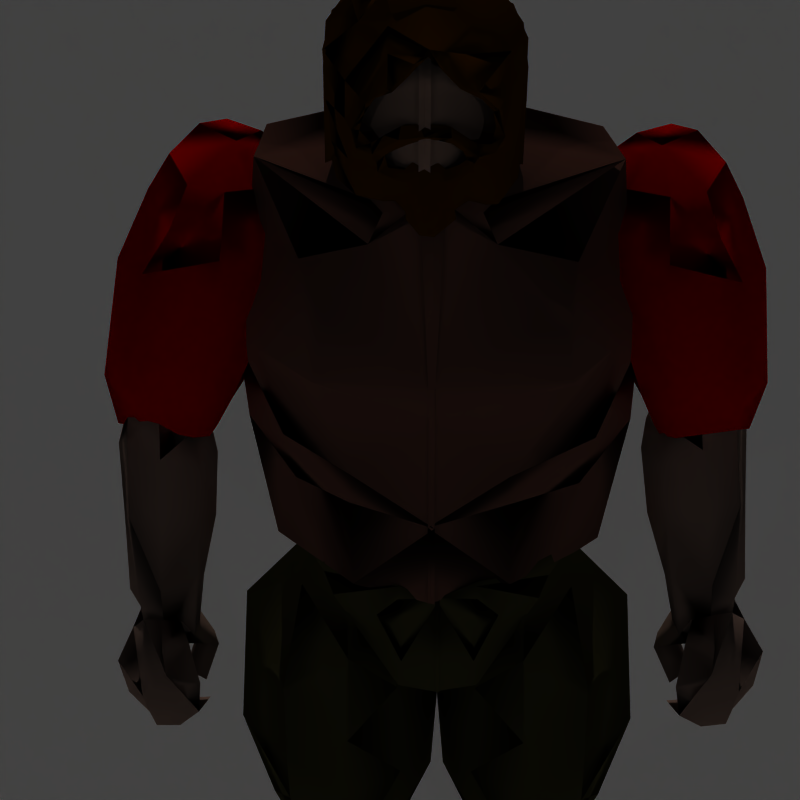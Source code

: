 # Source: peasant-01.blend  (saved by Blender 1.73.0; exported with 4.5.12 LTS)
import bpy
from mathutils import Matrix  # noqa: F401  (used for matrix-valued properties, if any)

bpy.ops.wm.read_factory_settings(use_empty=True)
scene = bpy.context.scene
scene.name = '1'

# ---- collections
col_collection_1 = bpy.data.collections.new('Collection 1'); scene.collection.children.link(col_collection_1)

# ---- materials (node trees are filled in below, after node groups)
mat_brown = bpy.data.materials.new('Brown')
mat_brown.alpha_threshold = 0.0
mat_brown.preview_render_type = 'FLAT'
mat_brown.diffuse_color = (0.5121, 0.3152, 0.197, 1.0)
mat_brown.roughness = 0.0
mat_brown.specular_intensity = 0.0
mat_brown.line_color = (0.0, 0.0, 0.0, 1.0)
mat_darkred = bpy.data.materials.new('DarkRed')
mat_darkred.alpha_threshold = 0.0
mat_darkred.preview_render_type = 'FLAT'
mat_darkred.diffuse_color = (0.2727, 0.1061, 0.0, 1.0)
mat_darkred.roughness = 0.0
mat_darkred.specular_intensity = 0.1449
mat_darkred.line_color = (0.0, 0.0, 0.0, 1.0)
mat_white = bpy.data.materials.new('White')
mat_white.alpha_threshold = 0.0
mat_white.preview_render_type = 'FLAT'
mat_white.diffuse_color = (1.0, 1.0, 1.0, 1.0)
mat_white.roughness = 0.0
mat_white.specular_intensity = 0.1449
mat_white.line_color = (0.0, 0.0, 0.0, 1.0)
mat_darkolive_001 = bpy.data.materials.new('DarkOlive.001')
mat_darkolive_001.alpha_threshold = 0.0
mat_darkolive_001.preview_render_type = 'FLAT'
mat_darkolive_001.diffuse_color = (0.2697, 0.2545, 0.103, 1.0)
mat_darkolive_001.roughness = 0.0
mat_darkolive_001.specular_intensity = 0.1449
mat_darkolive_001.line_color = (0.0, 0.0, 0.0, 1.0)
mat_greenkhaki = bpy.data.materials.new('GreenKhaki')
mat_greenkhaki.alpha_threshold = 0.0
mat_greenkhaki.preview_render_type = 'FLAT'
mat_greenkhaki.diffuse_color = (0.7394, 0.5727, 0.497, 1.0)
mat_greenkhaki.roughness = 0.0
mat_greenkhaki.specular_intensity = 0.1449
mat_greenkhaki.line_color = (0.0, 0.0, 0.0, 1.0)
mat_red = bpy.data.materials.new('Red')
mat_red.alpha_threshold = 0.0
mat_red.preview_render_type = 'FLAT'
mat_red.diffuse_color = (1.0, 0.0, 0.0, 1.0)
mat_red.roughness = 0.0
mat_red.specular_intensity = 0.1087
mat_red.line_color = (0.0, 0.0, 0.0, 1.0)
mat_darkolive_004 = bpy.data.materials.new('DarkOlive.004')
mat_darkolive_004.alpha_threshold = 0.0
mat_darkolive_004.preview_render_type = 'FLAT'
mat_darkolive_004.diffuse_color = (0.5, 0.2727, 0.2121, 1.0)
mat_darkolive_004.roughness = 0.0
mat_darkolive_004.specular_intensity = 0.1087
mat_darkolive_004.line_color = (0.0, 0.0, 0.0, 1.0)
mat_darkolive_002 = bpy.data.materials.new('DarkOlive.002')
mat_darkolive_002.alpha_threshold = 0.0
mat_darkolive_002.preview_render_type = 'FLAT'
mat_darkolive_002.diffuse_color = (0.2697, 0.2545, 0.103, 1.0)
mat_darkolive_002.roughness = 0.0
mat_darkolive_002.specular_intensity = 0.1449
mat_darkolive_002.line_color = (0.0, 0.0, 0.0, 1.0)
mat_darkolive_003 = bpy.data.materials.new('DarkOlive.003')
mat_darkolive_003.alpha_threshold = 0.0
mat_darkolive_003.preview_render_type = 'FLAT'
mat_darkolive_003.diffuse_color = (0.2697, 0.2545, 0.103, 1.0)
mat_darkolive_003.roughness = 0.0
mat_darkolive_003.specular_intensity = 0.1449
mat_darkolive_003.line_color = (0.0, 0.0, 0.0, 1.0)
mat_greenkhaki_002 = bpy.data.materials.new('GreenKhaki.002')
mat_greenkhaki_002.alpha_threshold = 0.0
mat_greenkhaki_002.preview_render_type = 'FLAT'
mat_greenkhaki_002.diffuse_color = (0.7394, 0.5727, 0.497, 1.0)
mat_greenkhaki_002.roughness = 0.0
mat_greenkhaki_002.specular_intensity = 0.1449
mat_greenkhaki_002.line_color = (0.0, 0.0, 0.0, 1.0)
mat_white_001 = bpy.data.materials.new('White.001')
mat_white_001.alpha_threshold = 0.0
mat_white_001.preview_render_type = 'FLAT'
mat_white_001.diffuse_color = (0.5758, 0.5758, 0.5606, 1.0)
mat_white_001.roughness = 0.0
mat_white_001.specular_intensity = 0.1449
mat_white_001.line_color = (0.0, 0.0, 0.0, 1.0)
mat_palepurple = bpy.data.materials.new('PalePurple')
mat_palepurple.alpha_threshold = 0.0
mat_palepurple.preview_render_type = 'FLAT'
mat_palepurple.diffuse_color = (0.5879, 0.4212, 0.2576, 1.0)
mat_palepurple.roughness = 0.0
mat_palepurple.specular_intensity = 0.0
mat_palepurple.line_color = (0.0, 0.0, 0.0, 1.0)
mat_dryolive = bpy.data.materials.new('DryOlive')
mat_dryolive.alpha_threshold = 0.0
mat_dryolive.preview_render_type = 'FLAT'
mat_dryolive.diffuse_color = (0.7091, 0.5879, 0.103, 1.0)
mat_dryolive.roughness = 0.0
mat_dryolive.specular_intensity = 0.1449
mat_dryolive.line_color = (0.0, 0.0, 0.0, 1.0)

# ---- material node trees

# ---- cameras
cam_camera = bpy.data.cameras.new('Camera')
cam_camera.type = 'ORTHO'
cam_camera.passepartout_alpha = 0.2
cam_camera.clip_end = 100.0
cam_camera.lens = 35.0
cam_camera.ortho_scale = 7.314
cam_camera.show_passepartout = False
cam_camera.show_safe_areas = True
cam_camera.dof.focus_distance = 0.0
cam_camera.dof.aperture_fstop = 128.0

# ---- lights
light_lamp_003 = bpy.data.lights.new('Lamp.003', 'POINT')
light_lamp_003.transmission_factor = 0.0
light_lamp_003.energy = 138.0
light_lamp_003.shadow_buffer_clip_start = 0.5
light_lamp_003.shadow_maximum_resolution = 0.006
light_lamp_003.use_absolute_resolution = True
light_lamp_003.cycles.use_multiple_importance_sampling = False
light_lamp_002 = bpy.data.lights.new('Lamp.002', 'POINT')
light_lamp_002.transmission_factor = 0.0
light_lamp_002.energy = 138.0
light_lamp_002.shadow_buffer_clip_start = 0.5
light_lamp_002.shadow_maximum_resolution = 0.006
light_lamp_002.use_absolute_resolution = True
light_lamp_002.cycles.use_multiple_importance_sampling = False
light_lamp = bpy.data.lights.new('Lamp', 'SUN')
light_lamp.transmission_factor = 0.0
light_lamp.angle = 0.0
light_lamp.energy = 1.0
light_lamp.shadow_buffer_clip_start = 0.5
light_lamp.shadow_cascade_max_distance = 1000.0
light_lamp.cycles.use_multiple_importance_sampling = False

# ---- meshes
me_cylinder = bpy.data.meshes.new('Cylinder')
me_cylinder.from_pydata([(1.0, 3.276, -8.362), (1.397, 2.524, -8.564), (1.26, 1.69, -8.787), (0.642, 1.093, -8.947), (-0.2212, 0.9607, -8.982), (-1.0, 1.344, -8.88), (-1.397, 2.096, -8.678), (-1.26, 2.93, -8.455), (-0.642, 3.527, -8.295), (0.2212, 3.659, -8.259), (1.0, -1.344, 8.88), (1.397, -2.096, 8.678), (1.26, -2.93, 8.455), (0.642, -3.527, 8.295), (-0.2212, -3.659, 8.259), (-1.0, -3.276, 8.362), (-1.397, -2.524, 8.564), (-1.26, -1.69, 8.787), (-0.642, -1.093, 8.947), (0.2212, -0.9607, 8.982), (8.388e-06, 2.31, -8.621), (-7.416e-06, -2.31, 8.621), (-1.24, 4.898, -7.927), (-0.8429, 4.146, -8.129), (-0.9796, 3.312, -8.352), (-1.598, 2.715, -8.512), (-2.461, 2.583, -8.548), (-3.24, 2.967, -8.445), (-3.636, 3.719, -8.243), (-3.5, 4.553, -8.02), (-2.882, 5.15, -7.86), (-2.018, 5.282, -7.825), (-1.24, 0.2785, 9.314), (-0.8429, -0.4737, 9.113), (-0.9796, -1.308, 8.889), (-1.598, -1.905, 8.73), (-2.461, -2.037, 8.694), (-3.24, -1.653, 8.797), (-3.637, -0.9011, 8.998), (-3.5, -0.06722, 9.222), (-2.882, 0.5297, 9.382), (-2.018, 0.6618, 9.417), (-2.24, 3.932, -8.186), (-2.24, -0.6874, 9.056), (-3.591, 2.951, -8.449), (-3.195, 2.199, -8.651), (-3.331, 1.365, -8.874), (-3.949, 0.7683, -9.034), (-4.813, 0.6362, -9.069), (-5.591, 1.019, -8.967), (-5.988, 1.772, -8.765), (-5.851, 2.606, -8.542), (-5.233, 3.203, -8.382), (-4.37, 3.335, -8.346), (-3.591, -1.669, 8.793), (-3.195, -2.421, 8.591), (-3.331, -3.255, 8.368), (-3.949, -3.852, 8.208), (-4.813, -3.984, 8.172), (-5.591, -3.6, 8.275), (-5.988, -2.848, 8.477), (-5.851, -2.014, 8.7), (-5.233, -1.417, 8.86), (-4.37, -1.285, 8.895), (-4.591, 1.985, -8.708), (-4.591, -2.634, 8.534), (-1.128, 1.545, -8.826), (-0.7309, 0.7929, -9.027), (-0.8676, -0.04094, -9.251), (-1.486, -0.6379, -9.411), (-2.349, -0.77, -9.446), (-3.128, -0.3867, -9.343), (-3.525, 0.3655, -9.142), (-3.388, 1.199, -8.918), (-2.77, 1.796, -8.758), (-1.906, 1.928, -8.723), (-1.128, -3.075, 8.416), (-0.7309, -3.827, 8.214), (-0.8676, -4.661, 7.991), (-1.486, -5.258, 7.831), (-2.349, -5.39, 7.796), (-3.128, -5.007, 7.898), (-3.525, -4.254, 8.1), (-3.388, -3.42, 8.323), (-2.77, -2.823, 8.483), (-1.906, -2.691, 8.519), (-2.128, 0.5792, -9.085), (-2.128, -4.041, 8.157)], [], [(20, 0, 1), (21, 11, 10), (20, 1, 2), (21, 12, 11), (20, 2, 3), (21, 13, 12), (20, 3, 4), (21, 14, 13), (20, 4, 5), (21, 15, 14), (20, 5, 6), (21, 16, 15), (20, 6, 7), (21, 17, 16), (20, 7, 8), (21, 18, 17), (20, 8, 9), (21, 19, 18), (9, 0, 20), (21, 10, 19), (0, 10, 11, 1), (1, 11, 12, 2), (2, 12, 13, 3), (3, 13, 14, 4), (4, 14, 15, 5), (5, 15, 16, 6), (6, 16, 17, 7), (7, 17, 18, 8), (8, 18, 19, 9), (10, 0, 9, 19), (42, 22, 23), (43, 33, 32), (42, 23, 24), (43, 34, 33), (42, 24, 25), (43, 35, 34), (42, 25, 26), (43, 36, 35), (42, 26, 27), (43, 37, 36), (42, 27, 28), (43, 38, 37), (42, 28, 29), (43, 39, 38), (42, 29, 30), (43, 40, 39), (42, 30, 31), (43, 41, 40), (31, 22, 42), (43, 32, 41), (22, 32, 33, 23), (23, 33, 34, 24), (24, 34, 35, 25), (25, 35, 36, 26), (26, 36, 37, 27), (27, 37, 38, 28), (28, 38, 39, 29), (29, 39, 40, 30), (30, 40, 41, 31), (32, 22, 31, 41), (64, 44, 45), (65, 55, 54), (64, 45, 46), (65, 56, 55), (64, 46, 47), (65, 57, 56), (64, 47, 48), (65, 58, 57), (64, 48, 49), (65, 59, 58), (64, 49, 50), (65, 60, 59), (64, 50, 51), (65, 61, 60), (64, 51, 52), (65, 62, 61), (64, 52, 53), (65, 63, 62), (53, 44, 64), (65, 54, 63), (44, 54, 55, 45), (45, 55, 56, 46), (46, 56, 57, 47), (47, 57, 58, 48), (48, 58, 59, 49), (49, 59, 60, 50), (50, 60, 61, 51), (51, 61, 62, 52), (52, 62, 63, 53), (54, 44, 53, 63), (86, 66, 67), (87, 77, 76), (86, 67, 68), (87, 78, 77), (86, 68, 69), (87, 79, 78), (86, 69, 70), (87, 80, 79), (86, 70, 71), (87, 81, 80), (86, 71, 72), (87, 82, 81), (86, 72, 73), (87, 83, 82), (86, 73, 74), (87, 84, 83), (86, 74, 75), (87, 85, 84), (75, 66, 86), (87, 76, 85), (66, 76, 77, 67), (67, 77, 78, 68), (68, 78, 79, 69), (69, 79, 80, 70), (70, 80, 81, 71), (71, 81, 82, 72), (72, 82, 83, 73), (73, 83, 84, 74), (74, 84, 85, 75), (76, 66, 75, 85)])
me_cylinder.materials.append(mat_brown)
me_cylinder.use_remesh_preserve_volume = False
me_cylinder.use_remesh_preserve_attributes = False
me_cylinder.use_mirror_vertex_groups = False
me_cylinder.update()
me_sphere = bpy.data.meshes.new('Sphere')
me_sphere.from_pydata([(0.2867, 1.081, 0.01042), (0.2867, 0.9433, -0.5041), (0.2867, 0.5666, -0.8807), (0.2867, 0.0417, -0.9247), (0.5056, -0.9315, -0.8807), (0.2763, -0.9433, -0.5041), (0.2763, -1.081, 0.01043), (-0.357, -0.912, -0.2468), (-0.6727, -0.4311, -0.4351), (-0.7921, 0.0834, -0.5041), (-0.6727, 0.5979, -0.4351), (-0.3465, 0.9745, -0.2468), (-0.3465, 0.9745, 0.2677), (-0.6727, 0.5979, 0.456), (-0.7921, 0.0834, 0.5249), (-0.6727, -0.4311, 0.456), (-0.357, -0.912, 0.2677), (0.2763, -0.9433, 0.5249), (0.5056, -0.9315, 0.9016), (0.2867, 0.03128, 0.9247), (0.2867, 0.5666, 0.9016), (0.2867, 0.9433, 0.5249), (0.5029, 0.9954, 0.2572), (0.6727, 0.6083, 0.4456), (0.7921, 0.06255, 0.5249), (0.6727, -0.4519, 0.456), (0.5029, -0.8182, 0.2677), (0.5029, -0.8182, -0.2468), (0.6727, -0.4519, -0.4351), (0.7921, 0.06255, -0.5041), (0.6727, 0.6083, -0.4456), (0.5029, 0.9954, -0.2573)], [], [(6, 7, 5), (5, 7, 8, 4), (4, 8, 9, 3), (3, 9, 10, 2), (2, 10, 11, 1), (11, 0, 1), (12, 0, 11), (10, 13, 12, 11), (9, 14, 13, 10), (8, 15, 14, 9), (7, 16, 15, 8), (6, 16, 7), (6, 17, 16), (16, 17, 18, 15), (15, 18, 19, 14), (14, 19, 20, 13), (13, 20, 21, 12), (21, 0, 12), (22, 0, 21), (20, 23, 22, 21), (19, 24, 23, 20), (18, 25, 24, 19), (17, 26, 25, 18), (6, 26, 17), (6, 27, 26), (26, 27, 28, 25), (25, 28, 29, 24), (24, 29, 30, 23), (23, 30, 31, 22), (31, 0, 22), (1, 0, 31), (30, 2, 1, 31), (29, 3, 2, 30), (28, 4, 3, 29), (27, 5, 4, 28), (6, 5, 27)])
me_sphere.polygons.foreach_set('use_smooth', [True] * 36)
me_sphere.materials.append(mat_darkred)
me_sphere.use_remesh_preserve_volume = False
me_sphere.use_remesh_preserve_attributes = False
me_sphere.use_mirror_vertex_groups = False
me_sphere.update()
me_mesh_009 = bpy.data.meshes.new('Mesh.009')
me_mesh_009.from_pydata([(0.02197, 0.02811, 0.4606), (0.2513, 0.03853, 0.4606), (0.5015, -0.1804, 0.4606), (0.6463, -0.1355, 0.4568), (0.7297, 0.03127, 0.4255), (0.6776, 0.3023, 0.3734), (0.49, 0.4795, 0.3317), (0.2293, 0.6151, 0.2796), (0.0417, 0.8131, 0.1441), (-0.09382, 0.7089, 0.2275), (-0.1876, 0.5942, 0.2796), (-0.3336, 0.49, 0.3213), (-0.5317, 0.3544, 0.363), (-0.6568, 0.1042, 0.4255), (-0.6151, -0.09382, 0.4568), (-0.4691, -0.1772, 0.4464), (-0.2293, 2.272e-07, 0.4464), (-5.364e-07, 0.03127, 0.4464), (-0.0417, 0.09382, 0.3317), (-0.2085, 0.0834, 0.3526), (-0.3649, -0.02085, 0.363), (-0.4795, -0.1042, 0.3734), (-0.5838, 0.02085, 0.3421), (-0.5421, 0.2085, 0.3421), (-0.4483, 0.3649, 0.3004), (-0.2919, 0.4378, 0.3004), (-0.1668, 0.5525, 0.2483), (-0.06255, 0.6568, 0.1962), (0.03127, 0.7297, 0.1441), (0.1459, 0.6359, 0.1962), (0.3232, 0.4691, 0.2796), (0.5212, 0.3649, 0.3004), (0.6255, 0.2398, 0.3213), (0.6463, 0.07297, 0.3421), (0.6046, -0.09382, 0.3838), (0.4795, -0.09382, 0.3838), (0.344, 0.01042, 0.3734), (0.2398, 0.0834, 0.3526), (0.06255, 0.1042, 0.3526), (0.01042, -0.06255, 0.363), (0.1251, -0.07297, 0.363), (0.2502, -0.0834, 0.3943), (0.3544, -0.1772, 0.3943), (0.3857, -0.271, 0.3943), (0.3127, -0.3544, 0.3734), (0.1981, -0.417, 0.363), (0.1147, -0.3232, 0.363), (-0.09382, -0.3127, 0.3734), (-0.1772, -0.4066, 0.3838), (-0.3232, -0.3857, 0.3838), (-0.3544, -0.2502, 0.3734), (-0.271, -0.1668, 0.3943), (-0.1355, -0.09382, 0.3943), (-0.4274, -0.2606, 0.4568), (-0.417, -0.3753, 0.4568), (-0.271, -0.4587, 0.4568), (-0.1251, -0.4795, 0.4568), (-0.05212, -0.4066, 0.4568), (0.06255, -0.417, 0.4568), (0.1876, -0.4795, 0.4568), (0.3127, -0.4378, 0.4568), (0.4274, -0.3544, 0.4568), (0.4587, -0.2606, 0.4568), (0.09382, -1.188, 0.4047), (0.4378, -1.063, 0.1024), (0.8444, -0.8965, -0.09571), (0.8861, -0.6151, -0.3668), (0.907, -0.2189, -0.4189), (0.9174, 0.1772, -0.4293), (0.9278, 0.4795, -0.4189), (0.7923, 0.8757, -0.4293), (0.4691, 1.084, -0.4502), (-0.02085, 1.188, -0.4606), (-0.3857, 1.105, -0.4502), (-0.6776, 0.9487, -0.4502), (-0.8444, 0.7819, -0.4293), (-0.9278, 0.3544, -0.3772), (-0.907, 0.03127, -0.398), (-0.907, -0.2293, -0.3876), (-0.8965, -0.6255, -0.3459), (-0.7923, -0.8965, -0.06444), (-0.2815, -1.042, 0.1128), (-0.0417, -1.168, 0.4047), (-0.3336, 0.6985, 0.07109), (-0.3336, 0.8861, -0.09571), (-0.344, 1.105, -0.3772), (-0.6151, -0.8757, 0.1962), (-0.688, -0.4691, 0.1649), (-0.7193, -0.01042, 0.1441), (-0.7193, 0.4066, 0.1024), (-0.6046, 0.907, -0.127), (0.4407, 1.063, -0.2624), (0.4167, 0.9278, -0.08695), (0.3753, 0.7193, 0.09194), (0.3753, 0.5004, 0.2587), (0.688, 0.8548, -0.1061), (0.7819, 0.6568, -0.03316), (0.7714, 0.3857, 0.1128), (0.7923, 0.1564, 0.1336), (0.7714, -0.2085, 0.1858), (0.7193, -0.6255, 0.1753), (0.6672, -0.9591, 0.2066)], [(0, 1), (6, 7), (62, 63), (64, 65), (80, 81)], [(7, 8, 93), (7, 93, 94), (6, 94, 93), (8, 93, 92), (8, 92, 72), (72, 92, 91), (71, 72, 91), (8, 9, 83), (9, 83, 10), (10, 83, 11), (8, 83, 84), (8, 72, 84), (72, 85, 84), (72, 85, 73), (73, 74, 90), (73, 85, 90), (84, 85, 90), (84, 90, 89), (83, 89, 84), (12, 89, 83), (12, 89, 88), (12, 88, 13), (13, 88, 14), (14, 88, 87), (14, 87, 15), (15, 87, 53), (53, 87, 86), (53, 86, 54), (54, 86, 55), (55, 86, 81), (11, 12, 83), (55, 81, 56), (56, 81, 82), (56, 82, 57), (57, 82, 63), (57, 63, 58), (58, 63, 59), (59, 63, 64), (59, 64, 60), (60, 64, 101), (60, 101, 61), (61, 101, 100), (61, 100, 62), (62, 100, 99), (2, 62, 99, 3), (3, 99, 4), (4, 99, 98), (4, 98, 5), (5, 98, 97), (5, 97, 6), (6, 97, 96), (6, 93, 96), (93, 96, 95), (92, 93, 95), (91, 92, 95), (70, 91, 95), (70, 71, 91), (69, 70, 95), (69, 95, 96), (68, 69, 96), (68, 96, 97), (68, 97, 98), (67, 68, 98), (67, 98, 99), (66, 67, 99), (66, 99, 100), (65, 66, 100), (65, 100, 101), (74, 90, 75), (75, 90, 76), (76, 89, 90), (76, 89, 77), (77, 89, 88), (77, 88, 78), (78, 87, 88), (78, 87, 79), (79, 86, 87), (79, 86, 80), (15, 53, 50), (15, 50, 51), (15, 51, 16), (16, 51, 52), (16, 52, 17), (17, 52, 39), (17, 39, 40), (1, 17, 40), (1, 41, 40), (1, 42, 41), (1, 2, 42), (2, 43, 42), (2, 62, 43), (43, 61, 62), (43, 44, 61), (44, 60, 61), (44, 45, 60), (45, 59, 60), (45, 46, 59), (46, 58, 59), (46, 47, 58), (47, 57, 58), (47, 48, 57), (48, 56, 57), (48, 55, 56), (48, 49, 55), (49, 54, 55), (49, 50, 54), (50, 54, 53), (8, 28, 29), (7, 29, 8), (7, 30, 29), (7, 94, 30), (6, 30, 94), (6, 31, 30), (5, 31, 6), (5, 32, 31), (4, 5, 32), (4, 33, 32), (4, 34, 33), (3, 4, 34), (2, 3, 34), (2, 34, 35), (1, 35, 2), (1, 36, 35), (1, 37, 36), (1, 37, 17), (17, 38, 37), (17, 18, 38), (16, 17, 18), (16, 18, 19), (16, 20, 19), (15, 16, 20), (15, 21, 20), (14, 15, 21), (14, 22, 21), (13, 14, 22), (13, 23, 22), (12, 13, 23), (12, 24, 23), (11, 24, 12), (11, 25, 24), (10, 11, 25), (10, 25, 26), (9, 10, 26), (9, 26, 27), (9, 27, 28), (8, 28, 9)])
me_mesh_009.polygons.foreach_set('use_smooth', [True] * 146)
me_mesh_009.materials.append(mat_darkred)
me_mesh_009.use_remesh_preserve_volume = False
me_mesh_009.use_remesh_preserve_attributes = False
me_mesh_009.use_mirror_vertex_groups = False
me_mesh_009.update()
me_mesh_007 = bpy.data.meshes.new('Mesh.007')
me_mesh_007.from_pydata([(-0.058, 0.2175, -0.348), (-0.2842, -0.3045, -0.3598), (0.029, -0.3045, -0.348), (0.435, -0.2755, -0.348), (0.493, -0.0435, -0.348), (0.377, 0.1305, -0.348), (0.116, -0.3068, -0.7718), (0.116, -0.0145, -0.841), (0.116, 0.1595, -0.667), (0.116, -0.3045, 0.029), (0.116, -0.3045, 0.464), (0.116, -0.3045, 0.8054), (0.116, -0.0725, 0.754), (0.116, 0.0435, 0.29), (0.116, 0.2175, -0.029), (0.116, 0.3625, -0.348), (-0.2409, -0.3186, 0.02314), (-0.2392, -0.2636, 0.6285), (-0.1191, -0.137, 0.5753), (-0.1046, 0.08191, 0.04685), (0.08189, -0.2629, -0.1753), (-0.1299, -0.274, -0.4428), (-0.1633, -0.1514, -0.6434), (-0.04071, 0.06033, -0.6434), (0.08189, 0.2609, -0.5543), (0.2602, 0.1829, -0.2645), (0.3271, 0.0046, 0.1367), (0.4805, -0.1333, 0.6271), (0.4359, -0.2894, 0.6048), (0.2045, 0.2721, -0.4986), (0.3159, 0.1606, -0.6323), (0.3382, -0.118, -0.7103), (0.2798, -0.3063, -0.5945), (-0.2611, -0.1445, -0.3663), (-0.2004, 0.02346, -0.3545)], [(0, 1), (1, 2), (2, 3), (4, 2), (9, 2), (16, 2), (9, 10), (20, 9), (10, 11), (25, 15), (20, 21), (21, 22), (25, 26)], [(11, 12, 17), (12, 18, 17), (12, 18, 13), (13, 18, 19), (16, 17, 18, 19), (1, 16, 33), (16, 19, 33), (19, 34, 33), (0, 34, 19), (1, 33, 22), (22, 34, 33), (22, 23, 34), (0, 34, 23), (0, 23, 24), (1, 22, 6), (6, 22, 7), (7, 22, 23), (7, 23, 8), (8, 23, 24), (6, 7, 31), (6, 31, 32), (3, 32, 31), (3, 31, 4), (4, 31, 30), (4, 30, 5), (5, 30, 29), (5, 29, 15), (0, 24, 15), (15, 24, 29), (8, 24, 29), (8, 29, 30), (7, 8, 30), (7, 30, 31), (5, 15, 14), (5, 14, 26), (4, 5, 26), (3, 26, 4), (3, 28, 26), (26, 28, 27), (11, 27, 28), (11, 27, 12), (12, 13, 27), (13, 26, 27), (13, 26, 14), (13, 14, 19), (0, 19, 14), (0, 14, 15), (11, 17, 28), (16, 28, 17), (3, 28, 16), (1, 3, 16), (1, 6, 3), (3, 6, 32)])
me_mesh_007.polygons.foreach_set('use_smooth', [True] * 53)
me_mesh_007.materials.append(mat_darkred)
me_mesh_007.use_remesh_preserve_volume = False
me_mesh_007.use_remesh_preserve_attributes = False
me_mesh_007.use_mirror_vertex_groups = False
me_mesh_007.update()
me_plane = bpy.data.meshes.new('Plane')
me_plane.from_pydata([(51.2, 17.64, -45.91), (24.54, 48.28, 45.91), (-51.2, -17.64, 45.91), (-24.54, -48.28, -45.91)], [], [(0, 3, 2, 1)])
me_plane.materials.append(mat_white)
me_plane.use_remesh_preserve_volume = False
me_plane.use_remesh_preserve_attributes = False
me_plane.use_mirror_vertex_groups = False
me_plane.update()
me_mesh_004 = bpy.data.meshes.new('Mesh.004')
me_mesh_004.from_pydata([(-0.2275, 1.783, -0.1324), (-0.7785, 1.087, -0.1324), (-0.8075, -0.2465, -0.1324), (-0.5465, -1.058, -0.1324), (-0.1695, -1.783, -0.1324), (0.2855, -1.739, -0.1595), (0.7205, -0.7531, -0.1595), (0.8075, 0.5518, -0.1595), (0.6045, 1.219, -0.1595), (0.2565, 1.683, -0.1595), (0.05354, -1.623, 0.4785), (0.05354, -1.014, 0.7975), (0.05353, -0.2021, 0.9135), (0.05353, 0.3778, 0.9135), (0.05353, 1.19, 0.8265), (0.05352, 1.741, 0.4495), (0.05354, -1.014, -0.5945), (0.05354, -0.4631, -0.8265), (0.05353, 0.3198, -0.9135), (0.05353, 1.277, -0.8265), (0.05352, 1.625, -0.3915), (-0.328, 1.509, 0.2629), (-0.473, 0.7548, 0.6979), (-0.444, 0.05881, 0.7269), (-0.415, -0.5212, 0.5819), (-0.27, -1.072, 0.5239), (-0.06698, -1.652, 0.3209), (0.397, 1.306, 0.3499), (0.455, 0.7548, 0.6689), (0.484, -0.1442, 0.6689), (0.368, -0.9271, 0.5239), (0.223, -1.536, 0.3789), (0.31, 1.103, -0.5491), (0.426, 0.4938, -0.6651), (0.426, -0.1442, -0.6071), (0.339, -1.159, -0.3461), (-0.27, 1.306, -0.5201), (-0.328, 0.8708, -0.5781), (-0.386, -0.02818, -0.6071), (-0.328, -0.7241, -0.5201), (-0.125, -1.333, -0.3171)], [(16, 4)], [(14, 15, 21), (14, 22, 21), (13, 22, 14), (13, 23, 22), (12, 23, 13), (12, 24, 23), (11, 24, 12), (11, 25, 24), (10, 25, 11), (10, 26, 25), (0, 21, 15), (0, 1, 21), (1, 22, 21), (1, 2, 22), (2, 23, 22), (2, 24, 23), (2, 24, 3), (3, 25, 24), (3, 4, 26, 25), (14, 27, 15), (14, 28, 27), (13, 14, 28), (13, 29, 28), (12, 13, 29), (11, 12, 29), (11, 30, 29), (11, 31, 30), (10, 11, 31), (5, 31, 10), (5, 31, 6), (5, 6, 30, 31), (6, 29, 30), (6, 7, 29), (7, 28, 29), (7, 8, 28), (8, 28, 27), (8, 27, 9), (9, 27, 15), (8, 9, 20), (8, 20, 32), (7, 32, 8), (7, 33, 32), (7, 34, 33), (6, 34, 7), (6, 35, 34), (5, 35, 6), (19, 32, 20), (18, 32, 19), (18, 33, 32), (18, 34, 33), (17, 34, 18), (17, 35, 34), (16, 35, 17), (5, 35, 16), (5, 16, 40), (16, 17, 39), (16, 40, 39), (17, 38, 39), (17, 18, 38), (18, 37, 38), (18, 19, 37), (19, 36, 37), (19, 20, 36), (0, 36, 20), (0, 36, 1), (1, 37, 36), (1, 2, 38, 37), (2, 37, 38, 39), (2, 3, 39, 37), (3, 37, 39, 40), (3, 4, 40, 37), (4, 37, 40, 5), (0, 20, 9), (0, 9, 15), (4, 26, 5), (5, 10, 26)])
me_mesh_004.polygons.foreach_set('use_smooth', [True] * 76)
me_mesh_004.materials.append(mat_darkolive_001)
me_mesh_004.use_remesh_preserve_volume = False
me_mesh_004.use_remesh_preserve_attributes = False
me_mesh_004.use_mirror_vertex_groups = False
me_mesh_004.update()
me_mesh_002 = bpy.data.meshes.new('Mesh.002')
me_mesh_002.from_pydata([(0.8466, 0.9864, -0.00179), (1.336, 1.065, -0.001786), (1.543, 0.7278, -0.001793), (0.998, 0.2407, -0.001804), (0.2062, -0.138, -0.001816), (0.2893, 0.6789, 0.001817), (-0.3294, 0.234, 0.001805), (-0.1228, -0.08504, 0.04403), (-0.3699, -0.5224, 0.04403), (-0.7254, -0.6329, 0.04402), (-0.6995, -0.4257, 0.04402), (-0.3626, -0.3997, 0.04403), (-0.6477, -0.1925, 0.04403), (-0.9068, -0.3738, 0.04403), (-0.8549, -0.7366, 0.04402), (-1.114, -0.5552, 0.04402), (-1.155, -0.3333, 0.04403), (-0.9678, -0.08553, 0.04403), (-0.4144, 0.1962, 0.04404), (1.302, 0.9488, -0.2315), (1.168, 0.8664, -0.2875), (1.016, 0.7721, -0.3322), (0.7579, 0.6161, -0.377), (0.3147, 0.3574, -0.3546), (0.0426, 0.1773, -0.3322), (-0.368, -0.07299, -0.2986), (-0.4045, 0.007365, -0.2116), (-0.5584, -0.1112, -0.3236), (-0.7758, -0.2224, -0.3683), (-0.9281, -0.3167, -0.346), (-1.029, -0.5582, -0.2564), (-1.106, -0.4348, -0.06608), (1.271, 0.8304, 0.2947), (1.099, 0.7255, 0.3394), (0.8309, 0.5622, 0.3842), (0.4391, 0.3232, 0.3283), (0.07564, 0.1065, 0.2947), (-0.4402, -0.2131, 0.1939), (-0.3375, -0.03663, 0.1802), (-0.4617, -0.1124, 0.2586), (-0.7102, -0.264, 0.3705), (-0.9205, -0.3923, 0.3369), (-0.9707, -0.5711, 0.1242), (-0.749, -0.5337, -0.08847), (-0.4805, -0.4986, -0.08848), (-0.3481, -0.4295, -0.08848), (-0.3249, -0.2962, -0.08848), (-0.1641, -0.06935, -0.09967), (-0.1543, -0.211, -0.1934), (0.2109, -0.05825, -0.2158), (0.8003, 0.2107, -0.2158), (1.146, 0.4393, -0.1487), (1.434, 0.7108, -0.07029), (1.394, 0.712, 0.1379), (1.149, 0.4518, 0.2051), (0.9689, 0.3008, 0.2163), (0.5095, 0.06564, 0.2051), (0.03599, -0.1153, 0.138), (-0.3504, -0.3198, 0.08198), (-0.3177, -0.1903, 0.1354), (-0.4395, -0.5227, 0.1354), (-0.7269, -0.5742, 0.1018), (1.033, 0.9883, -0.1083), (0.7734, 0.8746, -0.1867), (0.3149, 0.5472, -0.2203), (-0.2657, 0.1996, -0.1979), (-0.5725, -0.0884, -0.1419), (-0.5318, 0.05483, -0.1668), (-0.8112, 0.01691, -0.2228), (-1.013, -0.1859, -0.2004), (-1.093, -0.3224, -0.06607), (1.35, 1.013, 0.08197), (1.15, 0.984, 0.1827), (0.8092, 0.826, 0.2275), (0.3799, 0.564, 0.2051), (-0.1653, 0.2141, 0.1156), (-0.4943, -0.03337, 0.09319), (-0.3693, 0.09708, 0.113), (-0.594, 0.02709, 0.1802), (-0.7453, -0.05851, 0.225), (-0.8118, -0.203, 0.2138)], [(0, 1), (53, 1), (2, 3), (7, 4), (9, 10), (11, 12), (12, 13), (44, 45), (45, 46), (65, 66)], [(1, 19, 20), (1, 19, 2), (2, 19, 52), (19, 52, 20), (20, 52, 51), (20, 51, 21), (21, 51, 50, 22), (1, 2, 71, 32), (1, 20, 62), (1, 62, 72, 71), (32, 72, 71), (2, 52, 53), (2, 53, 32), (51, 52, 53), (51, 53, 54), (32, 33, 54, 53), (32, 33, 73, 72), (0, 73, 72, 62), (0, 63, 62), (20, 21, 63, 62), (21, 22, 63), (3, 50, 51), (3, 54, 51), (3, 55, 54), (33, 34, 55, 54), (33, 73, 34), (34, 73, 74, 35), (0, 5, 74, 73), (0, 5, 64, 63), (22, 23, 64, 63), (22, 50, 23), (34, 35, 56, 55), (3, 56, 55), (3, 49, 50), (3, 4, 49), (3, 56, 4), (23, 50, 49), (4, 57, 56), (35, 36, 57, 56), (35, 74, 75, 36), (5, 75, 74), (5, 6, 64), (5, 75, 6), (6, 65, 64), (23, 65, 64), (23, 24, 65), (23, 49, 24), (24, 49, 25), (24, 25, 65), (6, 66, 25, 65), (4, 48, 49), (25, 49, 48), (4, 58, 48), (4, 58, 57), (36, 37, 58, 57), (36, 75, 76, 37), (6, 75, 76, 66), (25, 48, 47), (25, 47, 26), (7, 47, 48), (7, 47, 46), (7, 46, 8), (7, 48, 58), (7, 58, 59), (7, 8, 59), (8, 60, 59), (8, 9, 61, 60), (8, 44, 43, 9), (8, 46, 44), (10, 43, 44), (9, 43, 10, 61), (10, 60, 61), (10, 44, 11), (10, 11, 60), (37, 38, 59, 58), (37, 76, 77, 38), (38, 77, 78, 39), (39, 78, 79, 40), (40, 79, 80, 41), (14, 42, 15), (16, 17, 41), (15, 16, 41, 42), (17, 79, 41), (17, 67, 68), (17, 67, 18), (17, 18, 79), (18, 79, 77), (18, 77, 76), (18, 66, 76), (25, 26, 66), (18, 67, 66), (26, 67, 66), (26, 67, 27), (27, 67, 28), (28, 67, 68), (28, 68, 29), (29, 68, 69), (29, 69, 30), (17, 69, 68), (17, 70, 69), (30, 69, 70), (30, 70, 31), (15, 30, 31), (16, 70, 17), (16, 70, 31), (15, 31, 16), (14, 15, 30), (14, 42, 41), (14, 41, 30), (29, 41, 30), (29, 40, 41), (28, 29, 40), (28, 39, 40), (27, 28, 39), (26, 38, 39, 27), (26, 47, 59, 38), (46, 47, 59), (11, 44, 46), (11, 46, 59), (11, 59, 60), (26, 47, 44), (26, 27, 44), (38, 59, 39), (39, 59, 60)])
me_mesh_002.polygons.foreach_set('use_smooth', [True] * 124)
me_mesh_002.materials.append(mat_greenkhaki)
me_mesh_002.use_remesh_preserve_volume = False
me_mesh_002.use_remesh_preserve_attributes = False
me_mesh_002.use_mirror_vertex_groups = False
me_mesh_002.update()
me_mesh_001 = bpy.data.meshes.new('Mesh.001')
me_mesh_001.from_pydata([(-0.782, 0.7984, 3.765e-06), (-0.64, 1.232, 5.639e-06), (-0.05583, 1.455, 6.352e-06), (0.4215, 1.391, 5.839e-06), (0.7318, 0.9326, 3.613e-06), (0.6971, 0.1775, 2.667e-07), (0.4497, -1.01, -4.633e-06), (0.1469, -1.705, -7.57e-06), (-0.2029, -1.979, 0.006268), (-0.7442, -1.998, 0.006268), (-0.9316, -1.443, 0.006271), (-0.9647, -0.05578, 0.006276), (-0.1293, 1.188, 0.4172), (-0.1203, 0.9266, 0.6787), (-0.11, 0.6279, 0.716), (-0.1009, 0.3666, 0.8094), (-0.122, -0.537, 0.8468), (-0.1065, -0.985, 0.7534), (-0.09354, -1.358, 0.5666), (-0.07868, -1.788, 0.3612), (-0.1358, 1.375, -0.386), (-0.1269, 1.117, -0.5979), (-0.1151, 0.7773, -0.7782), (-0.09705, 0.2546, -0.7782), (-0.1174, -0.6676, -0.6848), (-0.0987, -1.209, -0.5354), (-0.08708, -1.545, -0.386), (-0.07287, -1.956, -0.2552), (0.1859, 1.258, -0.4025), (0.2782, 0.7535, -0.5167), (0.3703, 0.2521, -0.4981), (0.2237, -0.8053, -0.4047), (0.1491, -1.35, -0.2926), (0.01917, -1.915, -0.1432), (0.2826, 1.165, 0.2678), (0.3902, 0.7574, 0.4172), (0.4256, 0.2727, 0.4545), (0.2978, -0.7841, 0.4545), (0.2219, -1.291, 0.3238), (0.1254, -1.743, 0.2117), (0.07453, -1.894, 0.193), (-0.3754, 1.276, -0.4025), (-0.5271, 0.8004, -0.6101), (-0.659, 0.2912, -0.5914), (-0.736, -0.6143, -0.5167), (-0.6851, -1.005, -0.4047), (-0.6342, -1.396, -0.3113), (-0.5319, -1.654, -0.1992), (-0.4842, -1.951, -0.1432), (-0.4647, 1.158, 0.3238), (-0.5805, 0.7238, 0.4732), (-0.7684, 0.2127, 0.5106), (-0.8062, -0.7475, 0.5106), (-0.7707, -1.232, 0.3985), (-0.6671, -1.528, 0.2864), (-0.5421, -1.897, 0.1557)], [(7, 8), (8, 9)], [(2, 20, 41), (1, 41, 2), (1, 2, 49), (2, 12, 49), (2, 34, 12), (2, 3, 34), (2, 28, 3), (2, 28, 20), (3, 28, 29, 4), (20, 28, 29, 21), (20, 21, 42, 41), (0, 42, 41, 1), (0, 50, 49, 1), (12, 13, 50, 49), (12, 13, 35, 34), (3, 4, 35, 34), (13, 14, 36, 35), (4, 5, 36, 35), (4, 29, 30, 5), (21, 29, 30, 22), (21, 22, 43, 42), (0, 11, 43, 42), (0, 11, 51, 50), (13, 14, 51, 50), (14, 15, 36), (14, 51, 15), (15, 51, 16), (15, 16, 36), (16, 37, 36), (16, 51, 52), (16, 52, 17), (16, 17, 37), (17, 38, 37), (17, 52, 53), (17, 53, 18), (17, 18, 38), (18, 19, 39, 38), (18, 53, 54, 19), (19, 54, 55), (5, 6, 37, 36), (6, 38, 37), (6, 7, 38), (7, 39, 38), (7, 40, 39), (19, 40, 39), (5, 30, 6), (6, 30, 31), (6, 31, 32, 7), (7, 33, 32), (7, 40, 33), (22, 43, 23), (22, 23, 30), (23, 24, 31, 30), (23, 43, 44, 24), (11, 44, 43), (11, 52, 51), (10, 53, 52, 11), (10, 54, 53), (10, 55, 54), (10, 11, 44), (24, 44, 45, 25), (10, 44, 45), (24, 25, 32, 31), (10, 46, 47), (25, 47, 46), (25, 47, 26), (25, 26, 32), (26, 27, 33, 32), (26, 47, 48, 27), (9, 10, 47), (9, 47, 48), (9, 55, 10), (25, 45, 46), (10, 45, 46)])
me_mesh_001.polygons.foreach_set('use_smooth', [True] * 74)
me_mesh_001.materials.append(mat_red)
me_mesh_001.use_remesh_preserve_volume = False
me_mesh_001.use_remesh_preserve_attributes = False
me_mesh_001.use_mirror_vertex_groups = False
me_mesh_001.update()
me_mesh_003 = bpy.data.meshes.new('Mesh.003')
me_mesh_003.from_pydata([(0.03329, 1.86, -8.131e-08), (0.5742, 1.821, -7.959e-08), (1.759, 1.613, -2.493e-06), (1.777, 0.9146, 0.09954), (1.939, 0.1458, 0.09954), (1.874, -0.5309, 0.09954), (1.807, -1.327, 0.17), (1.514, -2.828, 0.06221), (0.04046, -2.757, 1.233e-07), (1.463e-07, -2.652, 1.206), (7.45e-08, -1.578, 1.409), (-2.428e-07, -0.3697, 1.311), (-4.405e-08, 0.1099, 1.439), (-0.04763, 1.624, 0.6428), (-0.04763, 1.86, -5.151e-08), (-1.7e-06, 1.752, -0.799), (0.04046, 1.671, -0.9203), (-1.534e-06, -0.5309, -0.9028), (-1.469e-06, -1.507, -0.7814), (-1.412e-06, -2.761, -0.7321), (1.53e-07, -2.797, -0.04046), (0.6146, 1.173, 0.6878), (1.256, 0.6238, 1.098), (1.305, 0.1272, 1.37), (1.342, -0.1894, 1.031), (0.736, -1.092, 1.264), (0.7765, -1.502, 1.142), (0.736, -2.676, 0.8995), (0.5742, 0.8216, -0.9543), (0.6551, -0.109, -0.8155), (0.6955, -1.04, -0.7345), (0.7765, -1.664, -0.526), (0.6955, -2.825, -0.5809), (1.34, 0.7687, 0.4451), (1.698, -0.1432, 0.526), (1.5, -1.214, 0.5664), (1.35, -1.857, 0.4451), (1.31, -2.747, 0.3641), (0.4528, 1.563, -0.8644), (1.545, 1.348, -0.7585), (0.4845, 1.545, 0.6833), (0.2387, 1.605, 0.7238), (-0.08809, 1.624, 0.6428), (0.5936, 1.56, 0.5251), (1.377, -2.757, -0.3549), (1.424, -2.147, -0.3713), (1.676, -1.555, -0.3877), (1.659, -0.9555, -0.4368), (1.53, -0.2, -0.404), (1.499, 0.5895, -0.2895), (-0.05499, 0.5487, -1.028), (0.02756, 1.849, 8.855e-07), (-0.5133, 1.809, 8.872e-07), (-1.594, 1.602, -1.527e-06), (-1.623, 0.922, 0.09954), (-1.785, 0.1532, 0.09954), (-1.72, -0.5235, 0.09954), (-1.621, -1.319, 0.17), (-1.36, -2.789, 0.06221), (0.02039, -2.768, 1.09e-06), (0.06085, -2.664, 1.206), (0.06085, -1.589, 1.409), (0.06085, -0.381, 1.311), (0.06085, 0.09866, 1.439), (0.1085, 1.612, 0.6428), (0.1085, 1.849, 9.153e-07), (0.06085, 1.741, -0.799), (0.02039, 1.66, -0.9203), (0.06085, -0.5422, -0.9028), (0.06085, -1.518, -0.7814), (0.06085, -2.773, -0.7321), (0.06085, -2.808, -0.04046), (-0.5538, 1.162, 0.6878), (-0.9745, 0.6049, 1.098), (-1.061, 0.1083, 1.37), (-1.024, -0.2083, 1.031), (-0.6752, -1.104, 1.264), (-0.7156, -1.514, 1.142), (-0.6752, -2.687, 0.8995), (-0.5133, 0.8103, -0.9543), (-0.5942, -0.1202, -0.8155), (-0.6347, -1.051, -0.7345), (-0.7156, -1.675, -0.526), (-0.6347, -2.836, -0.5809), (-1.185, 0.7761, 0.4451), (-1.543, -0.2292, 0.526), (-1.314, -1.206, 0.5664), (-1.196, -1.817, 0.4451), (-1.156, -2.707, 0.3641), (-0.3919, 1.551, -0.8644), (-1.484, 1.336, -0.7585), (-0.4237, 1.534, 0.6833), (-0.1778, 1.593, 0.7238), (0.1489, 1.612, 0.6428), (-0.5327, 1.549, 0.5251), (-1.223, -2.717, -0.3549), (-1.27, -2.107, -0.3713), (-1.522, -1.516, -0.3877), (-1.473, -0.9482, -0.4368), (-1.376, -0.1926, -0.404), (-1.344, 0.5969, -0.2895), (0.1158, 0.5374, -1.028)], [(21, 1), (28, 1), (8, 9), (12, 13), (13, 14), (14, 15), (16, 17), (19, 20), (44, 37), (72, 52), (79, 52), (59, 60), (63, 64), (64, 65), (65, 66), (67, 68), (70, 71), (95, 88)], [(7, 36, 37), (6, 36, 7), (6, 36, 35), (5, 6, 35), (27, 37, 36), (26, 27, 36), (26, 35, 36), (25, 35, 26), (25, 35, 34), (24, 25, 34), (23, 24, 34), (23, 34, 33), (22, 23, 33), (21, 22, 33), (5, 34, 35), (4, 34, 5), (4, 33, 34), (3, 33, 4), (9, 10, 27), (10, 27, 26), (10, 25, 26), (10, 25, 11), (11, 25, 24), (11, 24, 23), (11, 23, 12), (12, 23, 22), (12, 22, 21), (12, 21, 42), (21, 42, 41, 40), (2, 40, 21), (21, 43, 41, 42), (2, 21, 43), (1, 2, 43), (1, 43, 40, 41), (1, 41, 42), (1, 42, 14), (15, 0, 1), (1, 38, 16, 15), (1, 38, 2), (2, 38, 39), (2, 43, 40), (3, 4, 49), (4, 49, 48), (4, 5, 48), (5, 48, 47), (5, 47, 6), (6, 47, 46), (6, 46, 45), (6, 7, 45), (7, 45, 44), (32, 44, 45), (31, 32, 45), (31, 45, 46), (30, 31, 46), (30, 46, 47), (30, 47, 48), (29, 30, 48), (29, 48, 49), (28, 29, 49), (28, 39, 49), (16, 39, 38, 28), (16, 28, 50), (28, 50, 29), (17, 50, 29), (17, 29, 30), (17, 30, 18), (18, 30, 31), (18, 31, 32, 19), (7, 37, 27, 44), (9, 27, 44, 19), (58, 87, 88), (57, 87, 58), (57, 87, 86), (56, 57, 86), (78, 88, 87), (77, 78, 87), (77, 86, 87), (76, 86, 77), (76, 86, 85), (75, 76, 85), (74, 75, 85), (74, 85, 84), (73, 74, 84), (72, 73, 84), (56, 85, 86), (55, 85, 56), (55, 84, 85), (54, 84, 55), (60, 61, 78), (61, 78, 77), (61, 76, 77), (61, 76, 62), (62, 76, 75), (62, 75, 74), (62, 74, 63), (63, 74, 73), (63, 73, 72), (63, 72, 93), (72, 93, 92, 91), (53, 91, 72), (72, 94, 92, 93), (53, 72, 94), (52, 53, 94), (52, 94, 91, 92), (52, 92, 93), (52, 93, 65), (66, 51, 52), (52, 89, 67, 66), (52, 89, 53), (53, 89, 90), (53, 94, 91), (54, 55, 100), (55, 100, 99), (55, 56, 99), (56, 99, 98), (56, 98, 57), (57, 98, 97), (57, 97, 96), (57, 58, 96), (58, 96, 95), (83, 95, 96), (82, 83, 96), (82, 96, 97), (81, 82, 97), (81, 97, 98), (81, 98, 99), (80, 81, 99), (80, 99, 100), (79, 80, 100), (79, 90, 100), (67, 90, 89, 79), (67, 79, 101), (79, 101, 80), (68, 101, 80), (68, 80, 81), (68, 81, 69), (69, 81, 82), (69, 82, 83, 70), (58, 88, 78, 95), (60, 78, 95, 70), (53, 84, 72), (2, 33, 21), (3, 49, 39), (54, 100, 90), (53, 84, 54), (2, 33, 3), (2, 3, 39), (53, 54, 90)])
me_mesh_003.polygons.foreach_set('use_smooth', [True] * 148)
me_mesh_003.materials.append(mat_darkolive_004)
me_mesh_003.use_remesh_preserve_volume = False
me_mesh_003.use_remesh_preserve_attributes = False
me_mesh_003.use_mirror_vertex_groups = False
me_mesh_003.update()
me_mesh = bpy.data.meshes.new('Mesh')
me_mesh.from_pydata([(1.225, 0.7046, -0.0203), (0.4519, 0.4068, 0.95), (0.276, -0.3468, 0.95), (-0.06131, -0.3799, 0.9201), (1.038, 0.1287, -0.6677), (0.7619, -0.4491, -0.6677), (-0.06131, 0.571, -0.8792), (-0.06131, -0.1323, -1.055), (-0.06131, -0.6096, -0.6531), (-0.06131, -0.685, 0.2261), (-0.06131, -0.3333, 1.055), (-0.06131, 0.6715, 1.055), (0.2518, -0.04163, 1.009), (0.2616, 0.272, 1.009), (0.2812, 0.6249, 1.009), (0.2714, 0.7621, 1.009), (0.7791, 0.3994, 0.7253), (0.8673, 0.321, 0.3234), (0.8477, 0.125, -0.06866), (0.7987, -0.3945, -0.4411), (0.8575, 0.4974, 0.5488), (0.8575, 0.6935, 0.5488), (0.8379, 0.7719, -0.6273), (0.8379, 0.5367, -0.6763), (0.8379, 0.2426, -0.7548), (0.8379, -0.1298, -0.745), (0.8379, -0.3749, -0.6763), (-1.342, 0.7238, -0.0203), (-0.5401, 0.397, 0.95), (-0.3642, -0.3566, 0.95), (-0.02691, -0.3897, 0.9201), (-1.155, 0.1479, -0.6677), (-0.8791, -0.4299, -0.6677), (-0.02691, 0.5612, -0.8792), (-0.02691, -0.1421, -1.055), (-0.02691, -0.6194, -0.6531), (-0.02691, -0.6948, 0.2261), (-0.02691, -0.3431, 1.055), (-0.02691, 0.6617, 1.055), (-0.34, -0.05143, 1.009), (-0.3498, 0.2622, 1.009), (-0.3694, 0.6151, 1.009), (-0.3596, 0.7523, 1.009), (-0.8963, 0.4186, 0.7253), (-0.9845, 0.3402, 0.3234), (-0.9649, 0.1442, -0.06866), (-0.9159, -0.3753, -0.4411), (-0.9747, 0.5166, 0.5488), (-0.9747, 0.7127, 0.5488), (-0.9551, 0.7911, -0.6273), (-0.9551, 0.5558, -0.6763), (-0.9551, 0.2618, -0.7548), (-0.9551, -0.1106, -0.745), (-0.9551, -0.3557, -0.6763)], [(0, 1), (20, 1), (4, 5), (9, 10), (27, 28), (47, 28), (31, 32), (36, 37)], [(11, 14, 15), (11, 14, 13), (11, 13, 12), (10, 12, 11), (2, 12, 10), (2, 10, 3), (2, 3, 9), (1, 15, 14), (1, 13, 14), (1, 12, 13), (1, 12, 2), (15, 20, 21), (15, 20, 16), (1, 16, 15), (0, 21, 20), (0, 17, 18), (0, 20, 17), (16, 17, 20), (1, 2, 16), (2, 17, 16), (2, 9, 17), (9, 18, 17), (6, 22, 23), (6, 23, 7), (7, 23, 24), (7, 24, 25), (7, 25, 26), (5, 7, 26), (5, 8, 7), (4, 24, 23), (0, 18, 4), (4, 18, 19), (4, 25, 24), (9, 19, 18), (5, 26, 19), (5, 19, 8), (8, 19, 9), (4, 19, 26), (4, 26, 25), (4, 23, 22), (0, 4, 22), (0, 22, 15), (0, 15, 21), (6, 15, 22), (6, 11, 15), (38, 41, 42), (38, 41, 40), (38, 40, 39), (37, 39, 38), (29, 39, 37), (29, 37, 30), (29, 30, 36), (28, 42, 41), (28, 40, 41), (28, 39, 40), (28, 39, 29), (42, 47, 48), (42, 47, 43), (28, 43, 42), (27, 48, 47), (27, 44, 45), (27, 47, 44), (43, 44, 47), (28, 29, 43), (29, 44, 43), (29, 36, 44), (36, 45, 44), (33, 49, 50), (33, 50, 34), (34, 50, 51), (34, 51, 52), (34, 52, 53), (32, 34, 53), (32, 35, 34), (31, 51, 50), (27, 45, 31), (31, 45, 46), (31, 52, 51), (36, 46, 45), (32, 53, 46), (32, 46, 35), (35, 46, 36), (31, 46, 53), (31, 53, 52), (31, 50, 49), (27, 31, 49), (27, 49, 42), (27, 42, 48), (33, 42, 49), (33, 38, 42)])
me_mesh.polygons.foreach_set('use_smooth', [True] * 90)
me_mesh.materials.append(mat_darkolive_001)
me_mesh.use_remesh_preserve_volume = False
me_mesh.use_remesh_preserve_attributes = False
me_mesh.use_mirror_vertex_groups = False
me_mesh.update()
me_mesh_005 = bpy.data.meshes.new('Mesh.005')
me_mesh_005.from_pydata([(-0.3045, 1.334, 0.1885), (-0.5655, 0.638, 0.1885), (-0.4205, -0.435, 0.1885), (-0.09639, -1.209, 0.1885), (0.2175, -1.392, 0.1885), (0.4495, -0.493, 0.1885), (0.5655, 0.667, 0.1885), (0.4055, 1.305, 0.1885), (-0.0145, 1.392, 0.1885), (0.0145, -1.363, 0.4495), (0.0145, -0.493, 0.4495), (0.0145, 0.696, 0.5075), (0.0145, 1.334, 0.5075), (0.0145, -1.334, -0.0725), (0.0145, -0.145, -0.3915), (0.0145, 1.073, -0.2755), (0.0145, 1.392, -0.0145), (0.0145, 0.609, -0.5075), (0.373, 0.9338, -0.1721), (0.373, 0.5437, -0.1721), (0.373, -0.1015, -0.1571), (0.313, -0.5666, -0.1121), (0.178, -1.167, 0.09796), (0.133, -1.302, 0.218), (0.223, -1.092, 0.293), (0.268, -0.7766, 0.293), (0.373, -0.3115, 0.308), (0.373, 0.3336, 0.323), (0.373, 0.8588, 0.338), (0.253, 1.234, 0.353), (-0.1671, 1.174, -0.06708), (-0.2421, 0.8438, -0.1721), (-0.2421, 0.2736, -0.1721), (-0.2421, -0.3115, -0.1121), (-0.1371, -0.9117, 0.03795), (-0.07707, -1.272, 0.173), (-0.1521, -1.002, 0.293), (-0.2421, -0.5216, 0.293), (-0.2421, 0.2886, 0.338), (-0.1821, 1.174, 0.383), (-0.1671, 1.369, 0.383)], [(3, 4), (7, 8), (14, 15), (22, 23), (33, 34), (34, 35)], [(12, 39, 40), (11, 39, 12), (11, 38, 39), (10, 38, 11), (10, 38, 37), (9, 37, 10), (9, 36, 37), (0, 40, 39), (0, 39, 1), (1, 39, 38), (1, 38, 2), (2, 37, 38), (11, 12, 29), (11, 29, 28), (11, 28, 27), (10, 11, 27), (10, 27, 26), (10, 26, 25), (9, 10, 25), (9, 25, 24), (7, 29, 28), (6, 7, 28), (6, 27, 28), (6, 27, 26), (5, 6, 26), (5, 25, 26), (4, 25, 5), (4, 25, 9), (6, 18, 7), (6, 19, 18), (5, 19, 6), (5, 20, 19), (5, 21, 20), (4, 5, 21), (4, 21, 13), (13, 21, 14), (14, 20, 21), (14, 20, 17), (17, 19, 20), (17, 18, 19), (15, 18, 17), (7, 18, 16), (15, 18, 16), (15, 16, 30), (15, 31, 30), (15, 17, 31), (17, 32, 31), (14, 17, 32), (14, 33, 32), (13, 14, 33), (0, 30, 16), (0, 1, 30), (1, 31, 30), (1, 32, 31), (1, 32, 2), (2, 33, 32), (3, 36, 9), (2, 37, 36), (2, 36, 33), (13, 33, 36), (3, 13, 36), (4, 35, 13), (3, 35, 13), (3, 35, 9), (4, 35, 9), (12, 40, 29), (7, 16, 29), (16, 40, 29), (0, 40, 16)])
me_mesh_005.polygons.foreach_set('use_smooth', [True] * 69)
me_mesh_005.materials.append(mat_darkolive_002)
me_mesh_005.use_remesh_preserve_volume = False
me_mesh_005.use_remesh_preserve_attributes = False
me_mesh_005.use_mirror_vertex_groups = False
me_mesh_005.update()
me_mesh_006 = bpy.data.meshes.new('Mesh.006')
me_mesh_006.from_pydata([(-0.3045, 1.334, 0.1885), (-0.5655, 0.638, 0.1885), (-0.4205, -0.435, 0.1885), (-0.09639, -1.209, 0.1885), (0.2175, -1.392, 0.1885), (0.4495, -0.493, 0.1885), (0.5655, 0.667, 0.1885), (0.4055, 1.305, 0.1885), (-0.0145, 1.392, 0.1885), (0.0145, -1.363, 0.4495), (0.0145, -0.493, 0.4495), (0.0145, 0.696, 0.5075), (0.0145, 1.334, 0.5075), (0.0145, -1.334, -0.0725), (0.0145, -0.145, -0.3915), (0.0145, 1.073, -0.2755), (0.0145, 1.392, -0.0145), (0.0145, 0.609, -0.5075), (0.373, 0.9338, -0.1721), (0.373, 0.5437, -0.1721), (0.373, -0.1015, -0.1571), (0.313, -0.5666, -0.1121), (0.178, -1.167, 0.09796), (0.133, -1.302, 0.218), (0.223, -1.092, 0.293), (0.268, -0.7766, 0.293), (0.373, -0.3115, 0.308), (0.373, 0.3336, 0.323), (0.373, 0.8588, 0.338), (0.253, 1.234, 0.353), (-0.1671, 1.174, -0.06708), (-0.2421, 0.8438, -0.1721), (-0.2421, 0.2736, -0.1721), (-0.2421, -0.3115, -0.1121), (-0.1371, -0.9117, 0.03795), (-0.07707, -1.272, 0.173), (-0.1521, -1.002, 0.293), (-0.2421, -0.5216, 0.293), (-0.2421, 0.2886, 0.338), (-0.1821, 1.174, 0.383), (-0.1671, 1.369, 0.383)], [(3, 4), (7, 8), (14, 15), (22, 23), (33, 34), (34, 35)], [(12, 39, 40), (11, 39, 12), (11, 38, 39), (10, 38, 11), (10, 38, 37), (9, 37, 10), (9, 36, 37), (0, 40, 39), (0, 39, 1), (1, 39, 38), (1, 38, 2), (2, 37, 38), (11, 12, 29), (11, 29, 28), (11, 28, 27), (10, 11, 27), (10, 27, 26), (10, 26, 25), (9, 10, 25), (9, 25, 24), (7, 29, 28), (6, 7, 28), (6, 27, 28), (6, 27, 26), (5, 6, 26), (5, 25, 26), (4, 25, 5), (4, 25, 9), (6, 18, 7), (6, 19, 18), (5, 19, 6), (5, 20, 19), (5, 21, 20), (4, 5, 21), (4, 21, 13), (13, 21, 14), (14, 20, 21), (14, 20, 17), (17, 19, 20), (17, 18, 19), (15, 18, 17), (7, 18, 16), (15, 18, 16), (15, 16, 30), (15, 31, 30), (15, 17, 31), (17, 32, 31), (14, 17, 32), (14, 33, 32), (13, 14, 33), (0, 30, 16), (0, 1, 30), (1, 31, 30), (1, 32, 31), (1, 32, 2), (2, 33, 32), (3, 36, 9), (2, 37, 36), (2, 36, 33), (13, 33, 36), (3, 13, 36), (4, 35, 13), (3, 35, 13), (3, 35, 9), (4, 35, 9), (12, 40, 29), (7, 16, 29), (16, 40, 29), (0, 40, 16)])
me_mesh_006.polygons.foreach_set('use_smooth', [True] * 69)
me_mesh_006.materials.append(mat_darkolive_003)
me_mesh_006.use_remesh_preserve_volume = False
me_mesh_006.use_remesh_preserve_attributes = False
me_mesh_006.use_mirror_vertex_groups = False
me_mesh_006.update()
me_mesh_010 = bpy.data.meshes.new('Mesh.010')
me_mesh_010.from_pydata([(-0.7027, -0.6867, -0.03608), (-0.8308, -0.2705, -0.03608), (-0.8628, 0.2738, -0.03608), (-0.7347, 0.7221, -0.03608), (-0.394, 0.8822, -0.04803), (-0.009773, 0.9142, -0.04803), (0.05426, 0.8181, -0.5283), (0.05426, 0.4659, -0.8805), (0.05426, -0.1104, -0.9125), (0.05426, -0.5907, -0.5923), (0.05426, -0.8468, -0.2081), (0.05426, 0.6901, 0.5923), (0.05426, 0.2738, 0.7844), (0.05426, -0.2705, 0.9125), (0.05426, -0.9108, 0.8165), (-0.458, 0.6418, 0.3797), (-0.6023, 0.1658, 0.4963), (-0.6181, -0.1104, 0.5923), (-0.5861, -0.4946, 0.5923), (-0.2979, -0.9108, 0.4322), (-0.4384, 0.6819, -0.4399), (-0.534, 0.3058, -0.6244), (-0.6296, -0.1983, -0.5283), (-0.5221, -0.6227, -0.3042), (-0.2831, -0.9142, -0.04803), (0.03649, 0.8364, 0.2682), (0.7027, -0.6867, -0.03608), (0.8308, -0.2705, -0.03608), (0.8628, 0.2738, -0.03608), (0.7347, 0.7221, -0.03608), (0.394, 0.8822, -0.04803), (0.009773, 0.9142, -0.04803), (-0.05426, 0.8181, -0.5283), (-0.05426, 0.4659, -0.8805), (-0.05426, -0.1104, -0.9125), (-0.05426, -0.5907, -0.5923), (-0.05426, -0.8468, -0.2081), (-0.05426, 0.6901, 0.5923), (-0.05426, 0.2738, 0.7844), (-0.05426, -0.2705, 0.9125), (-0.05426, -0.9108, 0.8165), (0.458, 0.6418, 0.3797), (0.6023, 0.1658, 0.4963), (0.6181, -0.1104, 0.5923), (0.5861, -0.4946, 0.5923), (0.2979, -0.9108, 0.4322), (0.4384, 0.6819, -0.4399), (0.534, 0.3058, -0.6244), (0.6296, -0.1983, -0.5283), (0.5221, -0.6227, -0.3042), (0.2831, -0.9142, -0.04803), (-0.03649, 0.8364, 0.2682)], [], [(4, 5, 25), (4, 25, 15), (11, 15, 25), (11, 16, 15), (11, 16, 12), (12, 16, 17), (12, 17, 13), (13, 17, 18), (13, 18, 14), (14, 18, 19), (0, 19, 18), (0, 18, 1), (1, 18, 17), (1, 17, 2), (2, 17, 16), (3, 15, 16), (2, 3, 16), (2, 15, 4, 3), (4, 6, 5), (4, 20, 6), (3, 4, 20), (2, 3, 20), (2, 20, 21), (1, 2, 21), (1, 21, 22), (1, 22, 23), (0, 23, 1), (0, 24, 23), (0, 24, 19), (10, 23, 24), (9, 23, 10), (9, 23, 22), (8, 9, 22), (7, 8, 22), (7, 22, 21), (7, 21, 20), (6, 7, 20), (10, 14, 19, 24), (30, 31, 51), (30, 51, 41), (37, 41, 51), (37, 42, 41), (37, 42, 38), (38, 42, 43), (38, 43, 39), (39, 43, 44), (39, 44, 40), (40, 44, 45), (26, 45, 44), (26, 44, 27), (27, 44, 43), (27, 43, 28), (28, 43, 42), (29, 41, 42), (28, 29, 42), (28, 41, 30, 29), (30, 32, 31), (30, 46, 32), (29, 30, 46), (28, 29, 46), (28, 46, 47), (27, 28, 47), (27, 47, 48), (27, 48, 49), (26, 49, 27), (26, 50, 49), (26, 50, 45), (36, 49, 50), (35, 49, 36), (35, 49, 48), (34, 35, 48), (33, 34, 48), (33, 48, 47), (33, 47, 46), (32, 33, 46), (36, 40, 45, 50)])
me_mesh_010.polygons.foreach_set('use_smooth', [True] * 76)
me_mesh_010.materials.append(mat_greenkhaki_002)
me_mesh_010.use_remesh_preserve_volume = False
me_mesh_010.use_remesh_preserve_attributes = False
me_mesh_010.use_mirror_vertex_groups = False
me_mesh_010.update()
me_mesh_008 = bpy.data.meshes.new('Mesh.008')
me_mesh_008.from_pydata([(-0.3135, 2.409, 2.855), (-0.5243, 3.234, 0.5407), (-0.482, 2.085, -1.867), (-0.7756, 1.026, -2.634), (-0.7633, -0.5642, -3.338), (-0.7653, -1.9, -3.22), (-0.7692, -3.318, -3.001), (-0.7914, -3.757, -1.733), (-0.8062, -3.451, -0.8885), (-0.8196, -2.411, -0.1244), (-0.8148, -1.806, -0.3975), (-0.8147, -0.4793, -0.4069), (-0.8168, 0.89, -0.2853), (-0.8262, 2.005, 0.2493), (-0.467, 2.16, 2.854), (-0.4742, 2.287, 3.264), (-0.4697, 2.473, 3.008), (1.619, 0.9776, -0.6162), (2.108, -0.8077, -0.748), (2.062, -1.706, -1.065), (1.351, -2.807, -1.356), (0.4571, -3.6, -1.442), (-0.8747, -3.246, -1.362), (-1.973, -2.696, -1.441), (-2.108, -1.712, -1.066), (-2.035, -0.4049, -0.8575), (-1.522, 1.963, -0.9289), (0.4788, 2.103, 2.901), (1.063, 2.457, 0.5042), (1.091, 1.239, -1.111), (1.103, 0.1759, -1.822), (1.106, -1.207, -2.0), (1.106, -2.425, -1.981), (1.093, -3.052, -1.189), (1.103, -2.643, -0.2965), (1.077, -1.612, -0.2927), (1.077, -0.5185, -0.3408), (1.079, 0.5588, -0.4086), (1.067, 1.264, 0.235), (0.4839, 1.811, 2.612), (0.475, 2.147, 3.114), (-0.8209, 2.145, 2.61), (-1.549, 2.788, 0.6149), (-1.532, 2.295, -0.373), (-1.51, 1.313, -1.586), (-1.498, 0.103, -2.274), (-1.495, -1.171, -2.442), (-1.496, -2.409, -2.406), (-1.505, -2.945, -1.891), (-1.521, -3.3, -0.9603), (-1.527, -2.278, -0.6153), (-1.531, -0.8429, -0.4154), (-1.532, 0.1889, -0.3783), (-1.531, 1.047, -0.4292), (-1.544, 2.195, 0.3444), (-1.557, 2.802, 1.07), (-0.8244, 2.227, 2.808)], [(27, 16), (20, 21), (21, 22), (22, 23)], [(4, 45, 46), (3, 45, 4), (3, 44, 45), (2, 44, 3), (2, 43, 44), (1, 43, 2), (1, 42, 43), (1, 41, 42), (0, 41, 1), (4, 46, 5), (5, 47, 46), (5, 6, 47), (6, 48, 47), (6, 7, 48), (7, 8, 48), (8, 49, 48), (8, 9, 49), (9, 50, 49), (9, 10, 50), (10, 51, 50), (10, 11, 51), (11, 52, 51), (11, 12, 52), (12, 53, 52), (12, 13, 53), (13, 54, 53), (13, 55, 54), (13, 55, 14), (14, 55, 56), (14, 56, 15), (23, 49, 50), (23, 51, 50), (23, 24, 51), (24, 25, 51), (25, 52, 51), (25, 53, 52), (25, 53, 26), (26, 53, 43), (43, 53, 54), (42, 54, 43), (42, 55, 54), (41, 55, 42), (41, 56, 55), (0, 56, 41), (25, 26, 44), (26, 44, 43), (25, 45, 44), (24, 45, 25), (24, 46, 45), (23, 46, 24), (23, 47, 46), (23, 48, 47), (23, 49, 48), (6, 21, 7), (4, 5, 30, 29), (5, 31, 30), (5, 31, 6), (6, 31, 32), (6, 32, 21), (21, 32, 33), (20, 33, 32), (19, 20, 32), (18, 19, 32), (18, 32, 31), (17, 18, 31), (17, 30, 31), (17, 29, 30), (3, 4, 29), (2, 3, 29), (2, 29, 28), (1, 2, 28), (1, 28, 27), (0, 1, 27), (17, 28, 29), (27, 28, 39, 40), (28, 39, 38), (17, 38, 28), (17, 38, 37), (17, 37, 36), (17, 36, 18), (18, 36, 35), (18, 35, 34), (18, 34, 19), (19, 34, 20), (20, 34, 33), (21, 33, 34), (7, 21, 8), (8, 21, 34), (10, 35, 36, 11), (9, 34, 35, 10), (8, 34, 9), (11, 36, 37, 12), (12, 37, 38, 13), (13, 14, 38), (14, 39, 38), (14, 15, 39), (15, 40, 39), (15, 27, 40), (0, 27, 15), (0, 15, 56)])
me_mesh_008.polygons.foreach_set('use_smooth', [True] * 100)
me_mesh_008.materials.append(mat_dryolive)
me_mesh_008.use_remesh_preserve_volume = False
me_mesh_008.use_remesh_preserve_attributes = False
me_mesh_008.use_mirror_vertex_groups = False
me_mesh_008.update()

# ---- curves / text
cu_curve = bpy.data.curves.new('Curve', 'CURVE')
cu_curve.dimensions = '3D'
_sp = cu_curve.splines.new('POLY'); _sp.points.add(5)
_sp.points.foreach_set('co', [0.1334, -1.365, 0.0, 1.0, -0.366, -0.5572, 0.0, 1.0, -0.8269, 1.057, 0.0, 1.0, -0.1347, 1.365, 0.0, 1.0, 0.8269, 1.019, 0.0, 1.0, 0.52, -0.7493, 0.0, 1.0])
_sp.radius_interpolation = 'EASE'
_sp.order_v = 1
_sp.use_cyclic_u = True
cu_curve.materials.append(mat_white_001)
cu_curve.use_path_clamp = True
cu_curve.use_deform_bounds = True
cu_curve.use_radius = False
cu_curve.extrude = 0.1
cu_curve.bevel_depth = 0.08
cu_curve.resolution_u = 6
cu_curve.resolution_v = 6
cu_curve.fill_mode = 'HALF'
cu_curve.twist_mode = 'Z_UP'
cu_curve_001 = bpy.data.curves.new('Curve.001', 'CURVE')
cu_curve_001.dimensions = '3D'
_sp = cu_curve_001.splines.new('POLY'); _sp.points.add(5)
_sp.points.foreach_set('co', [-3.902, 0.2111, 0.0, 1.0, 3.44, 0.2883, 0.0, 1.0, 3.901, 0.2117, 0.0, 1.0, 3.902, -0.05765, 0.0, 1.0, 3.518, -0.2114, 0.0, 1.0, -3.861, -0.2883, 0.0, 1.0])
_sp.radius_interpolation = 'EASE'
_sp.order_v = 1
_sp.use_cyclic_u = True
cu_curve_001.materials.append(mat_palepurple)
cu_curve_001.use_path_clamp = True
cu_curve_001.use_deform_bounds = True
cu_curve_001.use_radius = False
cu_curve_001.extrude = 0.2
cu_curve_001.bevel_depth = 0.1
cu_curve_001.resolution_u = 6
cu_curve_001.resolution_v = 6
cu_curve_001.fill_mode = 'HALF'
cu_curve_001.twist_mode = 'Z_UP'

# ---- objects
ob_cylinder_021 = bpy.data.objects.new('Cylinder.021', me_cylinder)
ob_lamp_003 = bpy.data.objects.new('Lamp.003', light_lamp_003)
ob_lamp_002 = bpy.data.objects.new('Lamp.002', light_lamp_002)
ob_sphere = bpy.data.objects.new('Sphere', me_sphere)
ob_mesh_013 = bpy.data.objects.new('Mesh.013', me_mesh_009)
ob_mesh_011 = bpy.data.objects.new('Mesh.011', me_mesh_007)
ob_plane = bpy.data.objects.new('Plane', me_plane)
ob_mesh_007 = bpy.data.objects.new('Mesh.007', me_mesh_004)
ob_mesh_003 = bpy.data.objects.new('Mesh.003', me_mesh_002)
ob_mesh_002 = bpy.data.objects.new('Mesh.002', me_mesh_001)
ob_mesh = bpy.data.objects.new('Mesh', me_mesh_001)
ob_lamp = bpy.data.objects.new('Lamp', light_lamp)
ob_camera = bpy.data.objects.new('Camera', cam_camera)
ob_mesh_001 = bpy.data.objects.new('Mesh.001', me_mesh_003)
ob_mesh_004 = bpy.data.objects.new('Mesh.004', me_mesh_002)
ob_mesh_005 = bpy.data.objects.new('Mesh.005', me_mesh)
ob_mesh_006 = bpy.data.objects.new('Mesh.006', me_mesh_004)
ob_mesh_008 = bpy.data.objects.new('Mesh.008', me_mesh_005)
ob_mesh_009 = bpy.data.objects.new('Mesh.009', me_mesh_006)
ob_mesh_010 = bpy.data.objects.new('Mesh.010', me_mesh_007)
ob_mesh_012 = bpy.data.objects.new('Mesh.012', me_mesh_010)
ob_curve = bpy.data.objects.new('Curve', cu_curve)
ob_curve_002 = bpy.data.objects.new('Curve.002', cu_curve_001)
ob_mesh_014 = bpy.data.objects.new('Mesh.014', me_mesh_008)

# ---- transforms, parenting, visibility, modifiers, constraints
ob_cylinder_021.location = (-15.15, -1.073, -26.39)
ob_cylinder_021.rotation_euler = (1.309, 2.712e-07, 1.571)
ob_cylinder_021.scale = (0.378, 0.378, 0.378)
ob_cylinder_021.lock_rotations_4d = False
ob_cylinder_021.empty_display_type = 'ARROWS'
ob_cylinder_021.color = (0.0, 0.0, 0.0, 0.0)
ob_cylinder_021.lineart.crease_threshold = 0.0
ob_lamp_003.location = (4.982, -8.027, 6.271)
ob_lamp_003.rotation_euler = (1.571, -2.652e-09, -1.571)
ob_lamp_003.lock_rotations_4d = False
ob_lamp_003.empty_display_type = 'ARROWS'
ob_lamp_003.color = (0.0, 0.0, 0.0, 0.0)
ob_lamp_003.lineart.crease_threshold = 0.0
ob_lamp_002.location = (-4.974, -8.027, 6.026)
ob_lamp_002.rotation_euler = (1.571, -2.652e-09, -1.571)
ob_lamp_002.lock_rotations_4d = False
ob_lamp_002.empty_display_type = 'ARROWS'
ob_lamp_002.color = (0.0, 0.0, 0.0, 0.0)
ob_lamp_002.lineart.crease_threshold = 0.0
ob_sphere.location = (0.0928, 0.1691, 2.746)
ob_sphere.rotation_euler = (1.571, -1.69e-10, -1.571)
ob_sphere.scale = (1.015, 1.015, 1.015)
ob_sphere.lock_rotations_4d = False
ob_sphere.empty_display_type = 'ARROWS'
ob_sphere.color = (0.0, 0.0, 0.0, 0.0)
ob_sphere.lineart.crease_threshold = 0.0
ob_mesh_013.location = (0.08871, -0.577, 2.673)
ob_mesh_013.rotation_euler = (1.571, 0.0, 0.0)
ob_mesh_013.scale = (1.015, 1.015, 1.015)
ob_mesh_013.lock_rotations_4d = False
ob_mesh_013.empty_display_type = 'ARROWS'
ob_mesh_013.color = (0.0, 0.0, 0.0, 0.0)
ob_mesh_013.lineart.crease_threshold = 0.0
ob_mesh_011.location = (1.263, -0.776, -9.444)
ob_mesh_011.rotation_euler = (1.571, 0.0, 0.0)
ob_mesh_011.scale = (-1.121, 1.121, 1.121)
ob_mesh_011.lock_rotations_4d = False
ob_mesh_011.empty_display_type = 'ARROWS'
ob_mesh_011.color = (0.0, 0.0, 0.0, 0.0)
ob_mesh_011.lineart.crease_threshold = 0.0
ob_plane.location = (0.04013, -0.05652, -11.45)
ob_plane.rotation_euler = (2.11, 0.6289, 1.849)
ob_plane.scale = (148.5, 148.5, 148.5)
ob_plane.lock_rotations_4d = False
ob_plane.empty_display_type = 'ARROWS'
ob_plane.color = (0.0, 0.0, 0.0, 0.0)
ob_plane.lineart.crease_threshold = 0.0
ob_mesh_007.location = (1.077, -0.3134, -4.737)
ob_mesh_007.rotation_euler = (1.571, 0.0, 0.0)
ob_mesh_007.scale = (-1.121, 1.121, 1.121)
ob_mesh_007.lock_rotations_4d = False
ob_mesh_007.empty_display_type = 'ARROWS'
ob_mesh_007.color = (0.0, 0.0, 0.0, 0.0)
ob_mesh_007.lineart.crease_threshold = 0.0
ob_mesh_003.location = (2.528, -0.01782, -3.284)
ob_mesh_003.rotation_euler = (-1.291, -0.8725, 2.348)
ob_mesh_003.scale = (1.292, -1.292, 1.479)
ob_mesh_003.lock_rotations_4d = False
ob_mesh_003.empty_display_type = 'ARROWS'
ob_mesh_003.color = (0.0, 0.0, 0.0, 0.0)
ob_mesh_003.lineart.crease_threshold = 0.0
ob_mesh_002.location = (2.249, 0.1438, 0.1885)
ob_mesh_002.rotation_euler = (1.571, -0.03657, 1.564e-07)
ob_mesh_002.scale = (-0.992, 0.992, 1.015)
ob_mesh_002.lock_rotations_4d = False
ob_mesh_002.empty_display_type = 'ARROWS'
ob_mesh_002.color = (0.0, 0.0, 0.0, 0.0)
ob_mesh_002.lineart.crease_threshold = 0.0
ob_mesh.location = (-1.741, 0.1438, 0.1626)
ob_mesh.rotation_euler = (1.571, 0.1076, 1.572e-07)
ob_mesh.scale = (1.015, 1.015, 1.015)
ob_mesh.lock_rotations_4d = False
ob_mesh.empty_display_type = 'ARROWS'
ob_mesh.color = (0.0, 0.0, 0.0, 0.0)
ob_mesh.lineart.crease_threshold = 0.0
ob_lamp.location = (0.04046, 6.693, 10.53)
ob_lamp.rotation_euler = (-0.6542, -8.205e-08, -6.14e-08)
ob_lamp.lock_rotations_4d = False
ob_lamp.empty_display_type = 'ARROWS'
ob_lamp.color = (0.0, 0.0, 0.0, 0.0)
ob_lamp.lineart.crease_threshold = 0.0
ob_camera.location = (0.06029, -18.91, 14.88)
ob_camera.rotation_euler = (0.8617, -0.002334, 0.01229)
ob_camera.lock_rotations_4d = False
ob_camera.empty_display_type = 'ARROWS'
ob_camera.color = (0.0, 0.0, 0.0, 0.0)
ob_camera.display_type = 'WIRE'
ob_camera.lineart.crease_threshold = 0.0
ob_mesh_001.location = (0.1401, -0.1214, 0.05174)
ob_mesh_001.rotation_euler = (1.571, 0.0, 0.0)
ob_mesh_001.scale = (1.015, 1.015, 1.015)
ob_mesh_001.lock_rotations_4d = False
ob_mesh_001.empty_display_type = 'ARROWS'
ob_mesh_001.color = (0.0, 0.0, 0.0, 0.0)
ob_mesh_001.lineart.crease_threshold = 0.0
ob_mesh_004.location = (-2.145, -0.1016, -3.326)
ob_mesh_004.rotation_euler = (1.258, -0.9168, 0.9391)
ob_mesh_004.scale = (1.255, 1.255, 1.255)
ob_mesh_004.lock_rotations_4d = False
ob_mesh_004.empty_display_type = 'ARROWS'
ob_mesh_004.color = (0.0, 0.0, 0.0, 0.0)
ob_mesh_004.lineart.crease_threshold = 0.0
ob_mesh_005.location = (0.277, -0.1214, -3.36)
ob_mesh_005.rotation_euler = (1.571, 0.0, 0.0)
ob_mesh_005.scale = (1.121, 1.121, 1.121)
ob_mesh_005.lock_rotations_4d = False
ob_mesh_005.empty_display_type = 'ARROWS'
ob_mesh_005.color = (0.0, 0.0, 0.0, 0.0)
ob_mesh_005.lineart.crease_threshold = 0.0
ob_mesh_006.location = (-0.6516, -0.3134, -4.737)
ob_mesh_006.rotation_euler = (1.571, 0.0, 0.0)
ob_mesh_006.scale = (1.121, 1.121, 1.121)
ob_mesh_006.lock_rotations_4d = False
ob_mesh_006.empty_display_type = 'ARROWS'
ob_mesh_006.color = (0.0, 0.0, 0.0, 0.0)
ob_mesh_006.lineart.crease_threshold = 0.0
ob_mesh_008.location = (-0.7542, -0.1677, -7.811)
ob_mesh_008.rotation_euler = (1.571, 0.0, 0.0)
ob_mesh_008.scale = (1.121, 1.121, 1.121)
ob_mesh_008.lock_rotations_4d = False
ob_mesh_008.empty_display_type = 'ARROWS'
ob_mesh_008.color = (0.0, 0.0, 0.0, 0.0)
ob_mesh_008.lineart.crease_threshold = 0.0
ob_mesh_009.location = (1.158, -0.1247, -7.843)
ob_mesh_009.rotation_euler = (1.571, 0.0, 0.0)
ob_mesh_009.scale = (-1.121, 1.121, 1.121)
ob_mesh_009.lock_rotations_4d = False
ob_mesh_009.empty_display_type = 'ARROWS'
ob_mesh_009.color = (0.0, 0.0, 0.0, 0.0)
ob_mesh_009.lineart.crease_threshold = 0.0
ob_mesh_010.location = (-0.9463, -0.776, -9.412)
ob_mesh_010.rotation_euler = (1.571, 0.0, 0.0)
ob_mesh_010.scale = (1.121, 1.121, 1.121)
ob_mesh_010.lock_rotations_4d = False
ob_mesh_010.empty_display_type = 'ARROWS'
ob_mesh_010.color = (0.0, 0.0, 0.0, 0.0)
ob_mesh_010.lineart.crease_threshold = 0.0
ob_mesh_012.location = (0.09347, -0.1214, 2.711)
ob_mesh_012.rotation_euler = (1.571, 0.0, 0.0)
ob_mesh_012.scale = (1.015, 1.015, 1.015)
ob_mesh_012.lock_rotations_4d = False
ob_mesh_012.empty_display_type = 'ARROWS'
ob_mesh_012.color = (0.0, 0.0, 0.0, 0.0)
ob_mesh_012.lineart.crease_threshold = 0.0
ob_curve.location = (31.57, 4.139, -25.11)
ob_curve.rotation_euler = (1.571, 9.347e-09, 1.833)
ob_curve.scale = (0.869, 0.869, 0.869)
ob_curve.lock_rotations_4d = False
ob_curve.empty_display_type = 'ARROWS'
ob_curve.color = (0.0, 0.0, 0.0, 0.0)
ob_curve.lineart.crease_threshold = 0.0
ob_curve_002.location = (32.28, 1.621, -25.49)
ob_curve_002.rotation_euler = (1.571, 5.029e-07, 1.85)
ob_curve_002.scale = (0.869, 0.869, 0.869)
ob_curve_002.lock_rotations_4d = False
ob_curve_002.empty_display_type = 'ARROWS'
ob_curve_002.color = (0.0, 0.0, 0.0, 0.0)
ob_curve_002.lineart.crease_threshold = 0.0
ob_mesh_014.location = (-25.43, -0.1214, -24.69)
ob_mesh_014.rotation_euler = (1.571, 0.0, 0.0)
ob_mesh_014.lock_rotations_4d = False
ob_mesh_014.empty_display_type = 'ARROWS'
ob_mesh_014.color = (0.0, 0.0, 0.0, 0.0)
ob_mesh_014.lineart.crease_threshold = 0.0

# ---- collection membership
col_collection_1.objects.link(ob_cylinder_021)
col_collection_1.objects.link(ob_lamp_003)
col_collection_1.objects.link(ob_lamp_002)
col_collection_1.objects.link(ob_sphere)
col_collection_1.objects.link(ob_mesh_013)
col_collection_1.objects.link(ob_mesh_011)
col_collection_1.objects.link(ob_plane)
col_collection_1.objects.link(ob_mesh_007)
col_collection_1.objects.link(ob_mesh_003)
col_collection_1.objects.link(ob_mesh_002)
col_collection_1.objects.link(ob_mesh)
col_collection_1.objects.link(ob_lamp)
col_collection_1.objects.link(ob_camera)
col_collection_1.objects.link(ob_mesh_001)
col_collection_1.objects.link(ob_mesh_004)
col_collection_1.objects.link(ob_mesh_005)
col_collection_1.objects.link(ob_mesh_006)
col_collection_1.objects.link(ob_mesh_008)
col_collection_1.objects.link(ob_mesh_009)
col_collection_1.objects.link(ob_mesh_010)
col_collection_1.objects.link(ob_mesh_012)
col_collection_1.objects.link(ob_curve)
col_collection_1.objects.link(ob_curve_002)
col_collection_1.objects.link(ob_mesh_014)

# ---- scene / render settings (as saved in the file)
scene.camera = ob_camera
scene.frame_start = 1; scene.frame_end = 250; scene.frame_set(1)
scene.render.engine = 'BLENDER_EEVEE_NEXT'
scene.render.image_settings.file_format = 'TARGA'
scene.render.image_settings.color_mode = 'RGB'
scene.render.image_settings.quality = 95
scene.render.image_settings.compression = 95
scene.render.resolution_x = 200
scene.render.resolution_y = 200
scene.render.fps = 25
scene.render.dither_intensity = 0.0
scene.render.use_compositing = False
scene.render.use_sequencer = False
scene.render.use_file_extension = False
scene.render.bake_bias = 0.0
scene.render.use_stamp_time = False
scene.render.use_stamp_date = False
scene.render.use_stamp_frame = False
scene.render.use_stamp_camera = False
scene.render.use_stamp_scene = False
scene.render.use_stamp_filename = False
scene.render.use_stamp_render_time = False
scene.render.stamp_font_size = 0
scene.cycles.use_denoising = False
scene.cycles.samples = 10
scene.cycles.sampling_pattern = 'TABULATED_SOBOL'
scene.cycles.light_sampling_threshold = 0.0
scene.cycles.use_adaptive_sampling = False
scene.cycles.use_light_tree = False
scene.cycles.blur_glossy = 0.0
scene.cycles.volume_bounces = 1
scene.cycles.pixel_filter_type = 'GAUSSIAN'
scene.cycles.sample_clamp_indirect = 0.0
scene.view_settings.view_transform = 'Raw'
bpy.context.view_layer.update()
